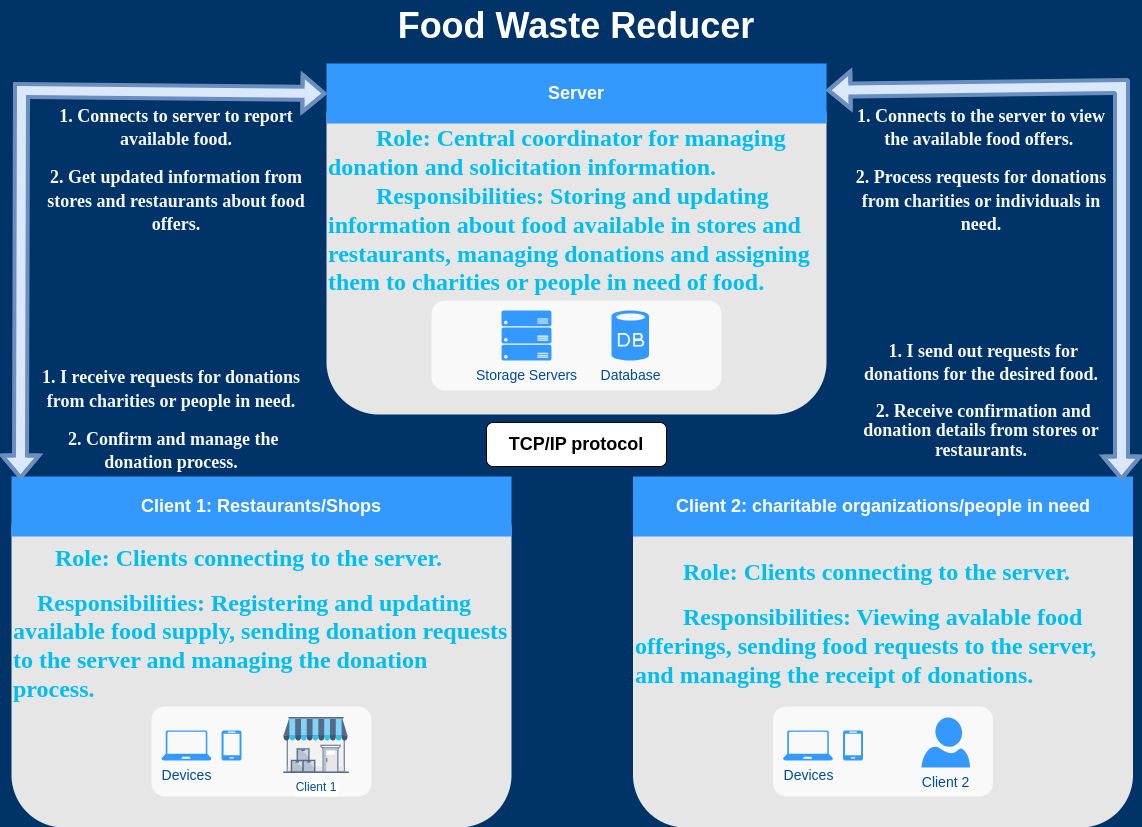

The diagram above was exported from draw.io. Its source (the exported page's mxGraphModel, read from the mxfile embedded in the PNG):
<mxGraphModel dx="2074" dy="1166" grid="1" gridSize="10" guides="1" tooltips="1" connect="1" arrows="1" fold="1" page="1" pageScale="1" pageWidth="1169" pageHeight="827" background="#003469" math="0" shadow="0">
  <root>
    <mxCell id="0" />
    <mxCell id="1" parent="0" />
    <mxCell id="f3t6nJMe75pCGjKy-OPy-2097" value="&lt;h1 style=&quot;&quot;&gt;&lt;font face=&quot;Times New Roman&quot;&gt;&lt;span style=&quot;background-color: initial;&quot;&gt;&lt;b&gt;&lt;span style=&quot;&quot;&gt;&lt;span style=&quot;&quot;&gt;&amp;nbsp;&amp;nbsp;&amp;nbsp;&lt;span style=&quot;&quot;&gt;&lt;span style=&quot;white-space: pre;&quot;&gt;&amp;nbsp;&amp;nbsp;&amp;nbsp;&amp;nbsp;&lt;/span&gt;&lt;/span&gt;&lt;/span&gt;&lt;/span&gt;Role:&amp;nbsp;&lt;/b&gt;&lt;/span&gt;&lt;/font&gt;Clients connecting to the server.&lt;/h1&gt;&lt;h1 style=&quot;&quot;&gt;&lt;span style=&quot;&quot;&gt;&lt;span style=&quot;white-space: pre;&quot;&gt;&amp;nbsp;&amp;nbsp;&amp;nbsp;&amp;nbsp;&lt;/span&gt;&lt;/span&gt;Responsibilities: Registering and updating available food supply, sending donation requests to the server and managing the donation process.&lt;/h1&gt;&lt;div&gt;&lt;font face=&quot;Times New Roman&quot;&gt;&lt;span style=&quot;background-color: initial;&quot;&gt;&lt;br&gt;&lt;/span&gt;&lt;/font&gt;&lt;/div&gt;&lt;div&gt;&lt;font face=&quot;Times New Roman&quot;&gt;&lt;span style=&quot;background-color: initial;&quot;&gt;&lt;br&gt;&lt;/span&gt;&lt;/font&gt;&lt;/div&gt;&lt;div&gt;&lt;font face=&quot;Times New Roman&quot;&gt;&lt;span style=&quot;background-color: initial;&quot;&gt;&lt;br&gt;&lt;/span&gt;&lt;/font&gt;&lt;/div&gt;&lt;div&gt;&lt;font face=&quot;Times New Roman&quot;&gt;&lt;span style=&quot;background-color: initial;&quot;&gt;&lt;br&gt;&lt;/span&gt;&lt;/font&gt;&lt;/div&gt;" style="rounded=1;whiteSpace=wrap;html=1;dashed=1;strokeColor=none;strokeWidth=2;fillColor=#E6E6E6;fontFamily=Verdana;fontSize=12;fontColor=#00BEF2;align=left;" vertex="1" parent="1">
      <mxGeometry x="20" y="477" width="500" height="350" as="geometry" />
    </mxCell>
    <mxCell id="f3t6nJMe75pCGjKy-OPy-2098" value="" style="rounded=1;whiteSpace=wrap;html=1;dashed=1;strokeColor=none;strokeWidth=2;fillColor=#FFFFFF;fontFamily=Helvetica;fontSize=14;fontColor=#FFB366;opacity=75;verticalAlign=top;fontStyle=1" vertex="1" parent="1">
      <mxGeometry x="160" y="706" width="220" height="90" as="geometry" />
    </mxCell>
    <mxCell id="f3t6nJMe75pCGjKy-OPy-2096" value="&lt;h1 style=&quot;&quot;&gt;&lt;font face=&quot;Times New Roman&quot;&gt;&lt;span style=&quot;background-color: initial;&quot;&gt;&lt;b&gt;&lt;span style=&quot;white-space: pre;&quot;&gt;&#09;&lt;/span&gt;Role: Clients connecting to the server.&lt;/b&gt;&lt;/span&gt;&lt;/font&gt;&lt;/h1&gt;&lt;h1 style=&quot;&quot;&gt;&lt;font face=&quot;Times New Roman&quot;&gt;&lt;span style=&quot;background-color: initial;&quot;&gt;&lt;span style=&quot;white-space: pre;&quot;&gt;&#09;&lt;/span&gt;Responsibilities: Viewing avalable food offerings, sending food requests to the server, and managing the receipt of donations.&lt;/span&gt;&lt;/font&gt;&lt;/h1&gt;&lt;div&gt;&lt;font face=&quot;Times New Roman&quot;&gt;&lt;span style=&quot;background-color: initial;&quot;&gt;&lt;br&gt;&lt;/span&gt;&lt;/font&gt;&lt;/div&gt;&lt;div&gt;&lt;font face=&quot;Times New Roman&quot;&gt;&lt;span style=&quot;background-color: initial;&quot;&gt;&lt;br&gt;&lt;/span&gt;&lt;/font&gt;&lt;/div&gt;&lt;div&gt;&lt;font face=&quot;Times New Roman&quot;&gt;&lt;span style=&quot;background-color: initial;&quot;&gt;&lt;br&gt;&lt;/span&gt;&lt;/font&gt;&lt;/div&gt;&lt;div&gt;&lt;font face=&quot;Times New Roman&quot;&gt;&lt;span style=&quot;background-color: initial;&quot;&gt;&lt;br&gt;&lt;/span&gt;&lt;/font&gt;&lt;/div&gt;" style="rounded=1;whiteSpace=wrap;html=1;dashed=1;strokeColor=none;strokeWidth=2;fillColor=#E6E6E6;fontFamily=Verdana;fontSize=12;fontColor=#00BEF2;align=left;" vertex="1" parent="1">
      <mxGeometry x="641.5" y="477" width="500" height="350" as="geometry" />
    </mxCell>
    <mxCell id="f3t6nJMe75pCGjKy-OPy-2086" value="&lt;h1 style=&quot;&quot;&gt;&lt;font face=&quot;Times New Roman&quot;&gt;&lt;span style=&quot;background-color: initial;&quot;&gt;&lt;b&gt;&lt;span style=&quot;white-space: pre;&quot;&gt;&#09;&lt;/span&gt;Role: Central coordinator for managing donation and solicitation information.&lt;/b&gt;&lt;/span&gt;&lt;span style=&quot;background-color: initial;&quot;&gt;&lt;b&gt;&lt;br&gt;&lt;/b&gt;&lt;/span&gt;&lt;span style=&quot;background-color: initial;&quot;&gt;&lt;span style=&quot;white-space: pre;&quot;&gt;&#09;&lt;/span&gt;Responsibilities: Storing and updating information about food available in stores and restaurants, managing donations and assigning them to charities or people in need of food.&lt;/span&gt;&lt;/font&gt;&lt;/h1&gt;&lt;div&gt;&lt;font face=&quot;Times New Roman&quot;&gt;&lt;span style=&quot;background-color: initial;&quot;&gt;&lt;br&gt;&lt;/span&gt;&lt;/font&gt;&lt;/div&gt;&lt;div&gt;&lt;font face=&quot;Times New Roman&quot;&gt;&lt;span style=&quot;background-color: initial;&quot;&gt;&lt;br&gt;&lt;/span&gt;&lt;/font&gt;&lt;/div&gt;&lt;div&gt;&lt;font face=&quot;Times New Roman&quot;&gt;&lt;span style=&quot;background-color: initial;&quot;&gt;&lt;br&gt;&lt;/span&gt;&lt;/font&gt;&lt;/div&gt;&lt;div&gt;&lt;font face=&quot;Times New Roman&quot;&gt;&lt;span style=&quot;background-color: initial;&quot;&gt;&lt;br&gt;&lt;/span&gt;&lt;/font&gt;&lt;/div&gt;" style="rounded=1;whiteSpace=wrap;html=1;dashed=1;strokeColor=none;strokeWidth=2;fillColor=#E6E6E6;fontFamily=Verdana;fontSize=12;fontColor=#00BEF2;align=left;" vertex="1" parent="1">
      <mxGeometry x="335" y="64" width="500" height="350" as="geometry" />
    </mxCell>
    <mxCell id="2025" value="Client 1: Restaurants/Shops" style="whiteSpace=wrap;html=1;dashed=1;strokeColor=none;strokeWidth=2;fillColor=#3399FF;fontFamily=Helvetica;fontSize=18;fontColor=#FFFFFF;fontStyle=1" parent="1" vertex="1">
      <mxGeometry x="20" y="476" width="500" height="60" as="geometry" />
    </mxCell>
    <mxCell id="2038" value="" style="verticalLabelPosition=bottom;html=1;verticalAlign=top;strokeColor=none;fillColor=#3399FF;shape=mxgraph.azure.mobile;dashed=1;fontFamily=Helvetica;fontSize=14;fontColor=#004C99" parent="1" vertex="1">
      <mxGeometry x="230" y="730" width="20" height="30" as="geometry" />
    </mxCell>
    <mxCell id="2039" value="Devices" style="verticalLabelPosition=bottom;html=1;verticalAlign=top;strokeColor=none;fillColor=#3399FF;shape=mxgraph.azure.laptop;dashed=1;fontFamily=Helvetica;fontSize=14;fontColor=#004C99" parent="1" vertex="1">
      <mxGeometry x="170" y="730" width="50" height="30" as="geometry" />
    </mxCell>
    <mxCell id="2047" value="Food Waste Reducer" style="text;html=1;strokeColor=none;fillColor=none;align=center;verticalAlign=middle;whiteSpace=wrap;overflow=hidden;dashed=1;fontSize=36;fontColor=#FFFFFF;fontFamily=Helvetica;fontStyle=1" parent="1" vertex="1">
      <mxGeometry x="395" width="380" height="50" as="geometry" />
    </mxCell>
    <mxCell id="2055" value="" style="rounded=1;whiteSpace=wrap;html=1;dashed=1;strokeColor=none;strokeWidth=2;fillColor=#FFFFFF;fontFamily=Helvetica;fontSize=14;fontColor=#FFB366;opacity=75;verticalAlign=top;fontStyle=1" parent="1" vertex="1">
      <mxGeometry x="440" y="300" width="290" height="90" as="geometry" />
    </mxCell>
    <mxCell id="2056" value="Storage Servers" style="verticalLabelPosition=bottom;html=1;verticalAlign=top;strokeColor=none;fillColor=#3399FF;shape=mxgraph.azure.server_rack;dashed=1;fontFamily=Helvetica;fontSize=14;fontColor=#004C99" parent="1" vertex="1">
      <mxGeometry x="510" y="310" width="50" height="50" as="geometry" />
    </mxCell>
    <mxCell id="2057" value="Database" style="verticalLabelPosition=bottom;html=1;verticalAlign=top;strokeColor=none;fillColor=#3399FF;shape=mxgraph.azure.database;dashed=1;fontFamily=Helvetica;fontSize=14;fontColor=#004C99" parent="1" vertex="1">
      <mxGeometry x="620" y="310" width="37.5" height="50" as="geometry" />
    </mxCell>
    <mxCell id="f3t6nJMe75pCGjKy-OPy-2087" value="Server" style="whiteSpace=wrap;html=1;dashed=1;strokeColor=none;strokeWidth=2;fillColor=#3399FF;fontFamily=Helvetica;fontSize=18;fontColor=#FFFFFF;fontStyle=1" vertex="1" parent="1">
      <mxGeometry x="335" y="63" width="500" height="60" as="geometry" />
    </mxCell>
    <mxCell id="f3t6nJMe75pCGjKy-OPy-2089" value="Client 2:&amp;nbsp;charitable organizations/people in need" style="whiteSpace=wrap;html=1;dashed=1;strokeColor=none;strokeWidth=2;fillColor=#3399FF;fontFamily=Helvetica;fontSize=18;fontColor=#FFFFFF;fontStyle=1" vertex="1" parent="1">
      <mxGeometry x="641.5" y="476" width="500" height="60" as="geometry" />
    </mxCell>
    <mxCell id="f3t6nJMe75pCGjKy-OPy-2092" value="" style="curved=1;endArrow=open;html=1;rounded=0;exitX=0;exitY=0.5;exitDx=0;exitDy=0;endFill=0;shape=flexArrow;strokeWidth=4;startArrow=block;fillColor=#dae8fc;strokeColor=#6c8ebf;entryX=0.018;entryY=0.05;entryDx=0;entryDy=0;entryPerimeter=0;" edge="1" parent="1" source="f3t6nJMe75pCGjKy-OPy-2087" target="2025">
      <mxGeometry width="50" height="50" relative="1" as="geometry">
        <mxPoint x="180" y="380" as="sourcePoint" />
        <mxPoint x="40" y="480" as="targetPoint" />
        <Array as="points">
          <mxPoint x="30" y="90" />
        </Array>
      </mxGeometry>
    </mxCell>
    <mxCell id="f3t6nJMe75pCGjKy-OPy-2094" value="" style="curved=1;endArrow=open;html=1;rounded=0;endFill=0;shape=flexArrow;strokeWidth=4;startArrow=block;entryX=0.977;entryY=0.067;entryDx=0;entryDy=0;entryPerimeter=0;fillColor=#dae8fc;strokeColor=#6c8ebf;" edge="1" parent="1" source="f3t6nJMe75pCGjKy-OPy-2087" target="f3t6nJMe75pCGjKy-OPy-2089">
      <mxGeometry width="50" height="50" relative="1" as="geometry">
        <mxPoint x="860" y="89" as="sourcePoint" />
        <mxPoint x="1130" y="476" as="targetPoint" />
        <Array as="points">
          <mxPoint x="1130" y="86" />
        </Array>
      </mxGeometry>
    </mxCell>
    <mxCell id="f3t6nJMe75pCGjKy-OPy-2095" value="&lt;h2&gt;&lt;b&gt;TCP/IP protocol&lt;/b&gt;&lt;/h2&gt;" style="rounded=1;whiteSpace=wrap;html=1;" vertex="1" parent="1">
      <mxGeometry x="495" y="422" width="180" height="44" as="geometry" />
    </mxCell>
    <mxCell id="f3t6nJMe75pCGjKy-OPy-2111" value="&lt;h2 style=&quot;line-height: 130%;&quot;&gt;&lt;br&gt;&lt;/h2&gt;" style="text;html=1;align=center;verticalAlign=middle;resizable=0;points=[];autosize=1;strokeColor=none;fillColor=none;" vertex="1" parent="1">
      <mxGeometry x="315" y="409" width="20" height="70" as="geometry" />
    </mxCell>
    <mxCell id="f3t6nJMe75pCGjKy-OPy-2115" value="&lt;h2 style=&quot;border-color: var(--border-color); line-height: 23.4px;&quot;&gt;&lt;font style=&quot;border-color: var(--border-color);&quot; color=&quot;#f7f7f7&quot;&gt;&lt;font style=&quot;border-color: var(--border-color);&quot; face=&quot;Verdana&quot;&gt;1. Connects to server to report available food.&lt;/font&gt;&lt;/font&gt;&lt;/h2&gt;&lt;h2 style=&quot;border-color: var(--border-color); line-height: 23.4px;&quot;&gt;&lt;font style=&quot;border-color: var(--border-color);&quot; color=&quot;#f7f7f7&quot;&gt;&lt;font style=&quot;border-color: var(--border-color);&quot; face=&quot;X5hxiY5UTSPQkNWaKPha&quot;&gt;2. Get updated information from stores and restaurants about food offers.&lt;/font&gt;&lt;/font&gt;&lt;/h2&gt;" style="rounded=1;whiteSpace=wrap;html=1;fillColor=none;strokeColor=none;" vertex="1" parent="1">
      <mxGeometry x="55" y="140" width="260" height="60" as="geometry" />
    </mxCell>
    <mxCell id="f3t6nJMe75pCGjKy-OPy-2116" value="&lt;h2 style=&quot;border-color: var(--border-color); line-height: 23.4px;&quot;&gt;&lt;font face=&quot;Verdana&quot; color=&quot;#f7f7f7&quot;&gt;1. I receive requests for donations from charities or people in need.&lt;/font&gt;&lt;/h2&gt;&lt;h2 style=&quot;border-color: var(--border-color); line-height: 23.4px;&quot;&gt;&lt;font face=&quot;Verdana&quot; color=&quot;#f7f7f7&quot;&gt;&amp;nbsp;2. Confirm and manage the donation process.&lt;/font&gt;&lt;br&gt;&lt;/h2&gt;" style="rounded=1;whiteSpace=wrap;html=1;fillColor=none;strokeColor=none;" vertex="1" parent="1">
      <mxGeometry x="50" y="390" width="260" height="60" as="geometry" />
    </mxCell>
    <mxCell id="f3t6nJMe75pCGjKy-OPy-2117" value="&lt;h2 style=&quot;border-color: var(--border-color); line-height: 23.4px;&quot;&gt;&lt;font face=&quot;Verdana&quot; color=&quot;#f7f7f7&quot;&gt;1. Connects to the server to view the available food offers.&amp;nbsp;&lt;/font&gt;&lt;/h2&gt;&lt;h2 style=&quot;border-color: var(--border-color); line-height: 23.4px;&quot;&gt;&lt;font face=&quot;Verdana&quot; color=&quot;#f7f7f7&quot;&gt;2. Process requests for donations from charities or individuals in need.&lt;/font&gt;&lt;br&gt;&lt;/h2&gt;" style="rounded=1;whiteSpace=wrap;html=1;fillColor=none;strokeColor=none;" vertex="1" parent="1">
      <mxGeometry x="860" y="140" width="260" height="60" as="geometry" />
    </mxCell>
    <mxCell id="f3t6nJMe75pCGjKy-OPy-2118" value="&lt;h2 style=&quot;border-color: var(--border-color); line-height: 23.4px;&quot;&gt;&lt;font face=&quot;Verdana&quot; color=&quot;#f7f7f7&quot;&gt;&amp;nbsp;1. I send out requests for donations for the desired food.&lt;/font&gt;&lt;/h2&gt;&lt;h2 style=&quot;border-color: var(--border-color); line-height: 110%;&quot;&gt;&lt;font face=&quot;Verdana&quot; color=&quot;#f7f7f7&quot;&gt;&amp;nbsp;2. Receive confirmation and donation details from stores or restaurants.&lt;/font&gt;&lt;br&gt;&lt;/h2&gt;" style="rounded=1;whiteSpace=wrap;html=1;fillColor=none;strokeColor=none;" vertex="1" parent="1">
      <mxGeometry x="860" y="370" width="260" height="60" as="geometry" />
    </mxCell>
    <mxCell id="f3t6nJMe75pCGjKy-OPy-2121" value="" style="rounded=1;whiteSpace=wrap;html=1;dashed=1;strokeColor=none;strokeWidth=2;fillColor=#FFFFFF;fontFamily=Helvetica;fontSize=14;fontColor=#FFB366;opacity=75;verticalAlign=top;fontStyle=1" vertex="1" parent="1">
      <mxGeometry x="781.5" y="706" width="220" height="90" as="geometry" />
    </mxCell>
    <mxCell id="f3t6nJMe75pCGjKy-OPy-2122" value="" style="verticalLabelPosition=bottom;html=1;verticalAlign=top;strokeColor=none;fillColor=#3399FF;shape=mxgraph.azure.mobile;dashed=1;fontFamily=Helvetica;fontSize=14;fontColor=#004C99" vertex="1" parent="1">
      <mxGeometry x="851.5" y="730" width="20" height="30" as="geometry" />
    </mxCell>
    <mxCell id="f3t6nJMe75pCGjKy-OPy-2123" value="Devices" style="verticalLabelPosition=bottom;html=1;verticalAlign=top;strokeColor=none;fillColor=#3399FF;shape=mxgraph.azure.laptop;dashed=1;fontFamily=Helvetica;fontSize=14;fontColor=#004C99" vertex="1" parent="1">
      <mxGeometry x="791.5" y="730" width="50" height="30" as="geometry" />
    </mxCell>
    <mxCell id="f3t6nJMe75pCGjKy-OPy-2124" value="Client 2" style="verticalLabelPosition=bottom;html=1;verticalAlign=top;strokeColor=none;fillColor=#3399FF;shape=mxgraph.azure.user;dashed=1;fontSize=14;fontColor=#004C99" vertex="1" parent="1">
      <mxGeometry x="930" y="717" width="48.5" height="50" as="geometry" />
    </mxCell>
    <mxCell id="f3t6nJMe75pCGjKy-OPy-2125" value="Client 1" style="shape=image;verticalLabelPosition=bottom;labelBackgroundColor=#ffffff;verticalAlign=top;aspect=fixed;imageAspect=0;image=data:image/svg+xml,(base64 omitted: 16308 chars);fontColor=#004C99;" vertex="1" parent="1">
      <mxGeometry x="292.03" y="717" width="65.94" height="56" as="geometry" />
    </mxCell>
  </root>
</mxGraphModel>